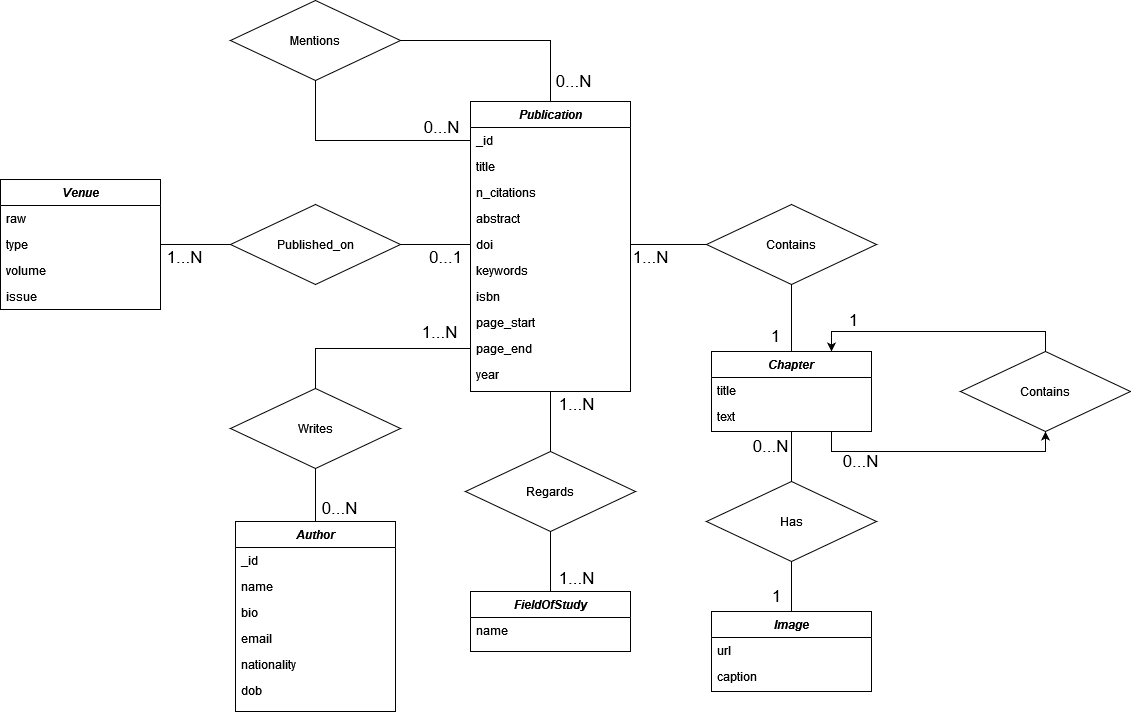

The diagram above was exported from draw.io. Its source (the exported page's mxGraphModel, read from the mxfile embedded in the PNG):
<mxGraphModel dx="2824" dy="1068" grid="1" gridSize="10" guides="1" tooltips="1" connect="1" arrows="1" fold="1" page="1" pageScale="1" pageWidth="827" pageHeight="1169" math="0" shadow="0">
  <root>
    <mxCell id="WIyWlLk6GJQsqaUBKTNV-0" />
    <mxCell id="WIyWlLk6GJQsqaUBKTNV-1" parent="WIyWlLk6GJQsqaUBKTNV-0" />
    <mxCell id="fGP5tR2J_AnUuCdT-QuL-51" style="edgeStyle=orthogonalEdgeStyle;rounded=0;orthogonalLoop=1;jettySize=auto;html=1;exitX=0.5;exitY=0;exitDx=0;exitDy=0;entryX=1;entryY=0.5;entryDx=0;entryDy=0;endArrow=none;endFill=0;" edge="1" parent="WIyWlLk6GJQsqaUBKTNV-1" source="zkfFHV4jXpPFQw0GAbJ--0" target="fGP5tR2J_AnUuCdT-QuL-50">
      <mxGeometry relative="1" as="geometry" />
    </mxCell>
    <mxCell id="fGP5tR2J_AnUuCdT-QuL-58" style="edgeStyle=orthogonalEdgeStyle;rounded=0;orthogonalLoop=1;jettySize=auto;html=1;exitX=0.5;exitY=1;exitDx=0;exitDy=0;endArrow=none;endFill=0;" edge="1" parent="WIyWlLk6GJQsqaUBKTNV-1" source="zkfFHV4jXpPFQw0GAbJ--0" target="fGP5tR2J_AnUuCdT-QuL-57">
      <mxGeometry relative="1" as="geometry" />
    </mxCell>
    <mxCell id="zkfFHV4jXpPFQw0GAbJ--0" value="Publication" style="swimlane;fontStyle=3;align=center;verticalAlign=top;childLayout=stackLayout;horizontal=1;startSize=26;horizontalStack=0;resizeParent=1;resizeLast=0;collapsible=1;marginBottom=0;rounded=0;shadow=0;strokeWidth=1;" parent="WIyWlLk6GJQsqaUBKTNV-1" vertex="1">
      <mxGeometry x="220" y="120" width="160" height="290" as="geometry">
        <mxRectangle x="230" y="140" width="160" height="26" as="alternateBounds" />
      </mxGeometry>
    </mxCell>
    <mxCell id="zkfFHV4jXpPFQw0GAbJ--1" value="_id" style="text;align=left;verticalAlign=top;spacingLeft=4;spacingRight=4;overflow=hidden;rotatable=0;points=[[0,0.5],[1,0.5]];portConstraint=eastwest;" parent="zkfFHV4jXpPFQw0GAbJ--0" vertex="1">
      <mxGeometry y="26" width="160" height="26" as="geometry" />
    </mxCell>
    <mxCell id="zkfFHV4jXpPFQw0GAbJ--2" value="title" style="text;align=left;verticalAlign=top;spacingLeft=4;spacingRight=4;overflow=hidden;rotatable=0;points=[[0,0.5],[1,0.5]];portConstraint=eastwest;rounded=0;shadow=0;html=0;" parent="zkfFHV4jXpPFQw0GAbJ--0" vertex="1">
      <mxGeometry y="52" width="160" height="26" as="geometry" />
    </mxCell>
    <mxCell id="zkfFHV4jXpPFQw0GAbJ--3" value="n_citations" style="text;align=left;verticalAlign=top;spacingLeft=4;spacingRight=4;overflow=hidden;rotatable=0;points=[[0,0.5],[1,0.5]];portConstraint=eastwest;rounded=0;shadow=0;html=0;" parent="zkfFHV4jXpPFQw0GAbJ--0" vertex="1">
      <mxGeometry y="78" width="160" height="26" as="geometry" />
    </mxCell>
    <mxCell id="fGP5tR2J_AnUuCdT-QuL-1" value="abstract" style="text;align=left;verticalAlign=top;spacingLeft=4;spacingRight=4;overflow=hidden;rotatable=0;points=[[0,0.5],[1,0.5]];portConstraint=eastwest;rounded=0;shadow=0;html=0;" vertex="1" parent="zkfFHV4jXpPFQw0GAbJ--0">
      <mxGeometry y="104" width="160" height="26" as="geometry" />
    </mxCell>
    <mxCell id="fGP5tR2J_AnUuCdT-QuL-3" value="doi" style="text;align=left;verticalAlign=top;spacingLeft=4;spacingRight=4;overflow=hidden;rotatable=0;points=[[0,0.5],[1,0.5]];portConstraint=eastwest;rounded=0;shadow=0;html=0;" vertex="1" parent="zkfFHV4jXpPFQw0GAbJ--0">
      <mxGeometry y="130" width="160" height="26" as="geometry" />
    </mxCell>
    <mxCell id="fGP5tR2J_AnUuCdT-QuL-4" value="keywords" style="text;align=left;verticalAlign=top;spacingLeft=4;spacingRight=4;overflow=hidden;rotatable=0;points=[[0,0.5],[1,0.5]];portConstraint=eastwest;rounded=0;shadow=0;html=0;" vertex="1" parent="zkfFHV4jXpPFQw0GAbJ--0">
      <mxGeometry y="156" width="160" height="26" as="geometry" />
    </mxCell>
    <mxCell id="fGP5tR2J_AnUuCdT-QuL-5" value="isbn" style="text;align=left;verticalAlign=top;spacingLeft=4;spacingRight=4;overflow=hidden;rotatable=0;points=[[0,0.5],[1,0.5]];portConstraint=eastwest;rounded=0;shadow=0;html=0;" vertex="1" parent="zkfFHV4jXpPFQw0GAbJ--0">
      <mxGeometry y="182" width="160" height="26" as="geometry" />
    </mxCell>
    <mxCell id="fGP5tR2J_AnUuCdT-QuL-6" value="page_start" style="text;align=left;verticalAlign=top;spacingLeft=4;spacingRight=4;overflow=hidden;rotatable=0;points=[[0,0.5],[1,0.5]];portConstraint=eastwest;rounded=0;shadow=0;html=0;" vertex="1" parent="zkfFHV4jXpPFQw0GAbJ--0">
      <mxGeometry y="208" width="160" height="26" as="geometry" />
    </mxCell>
    <mxCell id="fGP5tR2J_AnUuCdT-QuL-8" value="page_end" style="text;align=left;verticalAlign=top;spacingLeft=4;spacingRight=4;overflow=hidden;rotatable=0;points=[[0,0.5],[1,0.5]];portConstraint=eastwest;rounded=0;shadow=0;html=0;" vertex="1" parent="zkfFHV4jXpPFQw0GAbJ--0">
      <mxGeometry y="234" width="160" height="26" as="geometry" />
    </mxCell>
    <mxCell id="fGP5tR2J_AnUuCdT-QuL-9" value="year" style="text;align=left;verticalAlign=top;spacingLeft=4;spacingRight=4;overflow=hidden;rotatable=0;points=[[0,0.5],[1,0.5]];portConstraint=eastwest;rounded=0;shadow=0;html=0;" vertex="1" parent="zkfFHV4jXpPFQw0GAbJ--0">
      <mxGeometry y="260" width="160" height="26" as="geometry" />
    </mxCell>
    <mxCell id="fGP5tR2J_AnUuCdT-QuL-10" value="Author" style="swimlane;fontStyle=3;align=center;verticalAlign=top;childLayout=stackLayout;horizontal=1;startSize=26;horizontalStack=0;resizeParent=1;resizeLast=0;collapsible=1;marginBottom=0;rounded=0;shadow=0;strokeWidth=1;" vertex="1" parent="WIyWlLk6GJQsqaUBKTNV-1">
      <mxGeometry x="-15" y="540" width="160" height="190" as="geometry">
        <mxRectangle x="230" y="140" width="160" height="26" as="alternateBounds" />
      </mxGeometry>
    </mxCell>
    <mxCell id="fGP5tR2J_AnUuCdT-QuL-11" value="_id" style="text;align=left;verticalAlign=top;spacingLeft=4;spacingRight=4;overflow=hidden;rotatable=0;points=[[0,0.5],[1,0.5]];portConstraint=eastwest;" vertex="1" parent="fGP5tR2J_AnUuCdT-QuL-10">
      <mxGeometry y="26" width="160" height="26" as="geometry" />
    </mxCell>
    <mxCell id="fGP5tR2J_AnUuCdT-QuL-12" value="name" style="text;align=left;verticalAlign=top;spacingLeft=4;spacingRight=4;overflow=hidden;rotatable=0;points=[[0,0.5],[1,0.5]];portConstraint=eastwest;rounded=0;shadow=0;html=0;" vertex="1" parent="fGP5tR2J_AnUuCdT-QuL-10">
      <mxGeometry y="52" width="160" height="26" as="geometry" />
    </mxCell>
    <mxCell id="fGP5tR2J_AnUuCdT-QuL-13" value="bio" style="text;align=left;verticalAlign=top;spacingLeft=4;spacingRight=4;overflow=hidden;rotatable=0;points=[[0,0.5],[1,0.5]];portConstraint=eastwest;rounded=0;shadow=0;html=0;" vertex="1" parent="fGP5tR2J_AnUuCdT-QuL-10">
      <mxGeometry y="78" width="160" height="26" as="geometry" />
    </mxCell>
    <mxCell id="fGP5tR2J_AnUuCdT-QuL-14" value="email" style="text;align=left;verticalAlign=top;spacingLeft=4;spacingRight=4;overflow=hidden;rotatable=0;points=[[0,0.5],[1,0.5]];portConstraint=eastwest;rounded=0;shadow=0;html=0;" vertex="1" parent="fGP5tR2J_AnUuCdT-QuL-10">
      <mxGeometry y="104" width="160" height="26" as="geometry" />
    </mxCell>
    <mxCell id="fGP5tR2J_AnUuCdT-QuL-15" value="nationality" style="text;align=left;verticalAlign=top;spacingLeft=4;spacingRight=4;overflow=hidden;rotatable=0;points=[[0,0.5],[1,0.5]];portConstraint=eastwest;rounded=0;shadow=0;html=0;" vertex="1" parent="fGP5tR2J_AnUuCdT-QuL-10">
      <mxGeometry y="130" width="160" height="26" as="geometry" />
    </mxCell>
    <mxCell id="fGP5tR2J_AnUuCdT-QuL-16" value="dob" style="text;align=left;verticalAlign=top;spacingLeft=4;spacingRight=4;overflow=hidden;rotatable=0;points=[[0,0.5],[1,0.5]];portConstraint=eastwest;rounded=0;shadow=0;html=0;" vertex="1" parent="fGP5tR2J_AnUuCdT-QuL-10">
      <mxGeometry y="156" width="160" height="26" as="geometry" />
    </mxCell>
    <mxCell id="fGP5tR2J_AnUuCdT-QuL-21" value="FieldOfStudy" style="swimlane;fontStyle=3;align=center;verticalAlign=top;childLayout=stackLayout;horizontal=1;startSize=26;horizontalStack=0;resizeParent=1;resizeLast=0;collapsible=1;marginBottom=0;rounded=0;shadow=0;strokeWidth=1;" vertex="1" parent="WIyWlLk6GJQsqaUBKTNV-1">
      <mxGeometry x="220" y="610" width="160" height="60" as="geometry">
        <mxRectangle x="230" y="140" width="160" height="26" as="alternateBounds" />
      </mxGeometry>
    </mxCell>
    <mxCell id="fGP5tR2J_AnUuCdT-QuL-23" value="name" style="text;align=left;verticalAlign=top;spacingLeft=4;spacingRight=4;overflow=hidden;rotatable=0;points=[[0,0.5],[1,0.5]];portConstraint=eastwest;rounded=0;shadow=0;html=0;" vertex="1" parent="fGP5tR2J_AnUuCdT-QuL-21">
      <mxGeometry y="26" width="160" height="26" as="geometry" />
    </mxCell>
    <mxCell id="fGP5tR2J_AnUuCdT-QuL-65" style="edgeStyle=orthogonalEdgeStyle;rounded=0;orthogonalLoop=1;jettySize=auto;html=1;exitX=0.5;exitY=1;exitDx=0;exitDy=0;entryX=0.5;entryY=0.1;entryDx=0;entryDy=0;entryPerimeter=0;endArrow=none;endFill=0;" edge="1" parent="WIyWlLk6GJQsqaUBKTNV-1" source="fGP5tR2J_AnUuCdT-QuL-28" target="fGP5tR2J_AnUuCdT-QuL-64">
      <mxGeometry relative="1" as="geometry" />
    </mxCell>
    <mxCell id="fGP5tR2J_AnUuCdT-QuL-69" style="edgeStyle=orthogonalEdgeStyle;rounded=0;orthogonalLoop=1;jettySize=auto;html=1;exitX=0.75;exitY=0;exitDx=0;exitDy=0;entryX=0.5;entryY=0;entryDx=0;entryDy=0;endArrow=none;endFill=0;startArrow=classic;startFill=1;" edge="1" parent="WIyWlLk6GJQsqaUBKTNV-1" source="fGP5tR2J_AnUuCdT-QuL-28" target="fGP5tR2J_AnUuCdT-QuL-68">
      <mxGeometry relative="1" as="geometry" />
    </mxCell>
    <mxCell id="fGP5tR2J_AnUuCdT-QuL-72" style="edgeStyle=orthogonalEdgeStyle;rounded=0;orthogonalLoop=1;jettySize=auto;html=1;exitX=0.75;exitY=1;exitDx=0;exitDy=0;entryX=0.5;entryY=1;entryDx=0;entryDy=0;endArrow=classic;endFill=1;" edge="1" parent="WIyWlLk6GJQsqaUBKTNV-1" source="fGP5tR2J_AnUuCdT-QuL-28" target="fGP5tR2J_AnUuCdT-QuL-68">
      <mxGeometry relative="1" as="geometry" />
    </mxCell>
    <mxCell id="fGP5tR2J_AnUuCdT-QuL-28" value="Chapter" style="swimlane;fontStyle=3;align=center;verticalAlign=top;childLayout=stackLayout;horizontal=1;startSize=26;horizontalStack=0;resizeParent=1;resizeLast=0;collapsible=1;marginBottom=0;rounded=0;shadow=0;strokeWidth=1;" vertex="1" parent="WIyWlLk6GJQsqaUBKTNV-1">
      <mxGeometry x="461" y="370" width="160" height="80" as="geometry">
        <mxRectangle x="230" y="140" width="160" height="26" as="alternateBounds" />
      </mxGeometry>
    </mxCell>
    <mxCell id="fGP5tR2J_AnUuCdT-QuL-29" value="title" style="text;align=left;verticalAlign=top;spacingLeft=4;spacingRight=4;overflow=hidden;rotatable=0;points=[[0,0.5],[1,0.5]];portConstraint=eastwest;" vertex="1" parent="fGP5tR2J_AnUuCdT-QuL-28">
      <mxGeometry y="26" width="160" height="26" as="geometry" />
    </mxCell>
    <mxCell id="fGP5tR2J_AnUuCdT-QuL-30" value="text" style="text;align=left;verticalAlign=top;spacingLeft=4;spacingRight=4;overflow=hidden;rotatable=0;points=[[0,0.5],[1,0.5]];portConstraint=eastwest;rounded=0;shadow=0;html=0;" vertex="1" parent="fGP5tR2J_AnUuCdT-QuL-28">
      <mxGeometry y="52" width="160" height="26" as="geometry" />
    </mxCell>
    <mxCell id="fGP5tR2J_AnUuCdT-QuL-35" value="Image" style="swimlane;fontStyle=3;align=center;verticalAlign=top;childLayout=stackLayout;horizontal=1;startSize=26;horizontalStack=0;resizeParent=1;resizeLast=0;collapsible=1;marginBottom=0;rounded=0;shadow=0;strokeWidth=1;" vertex="1" parent="WIyWlLk6GJQsqaUBKTNV-1">
      <mxGeometry x="461" y="630" width="160" height="80" as="geometry">
        <mxRectangle x="230" y="140" width="160" height="26" as="alternateBounds" />
      </mxGeometry>
    </mxCell>
    <mxCell id="fGP5tR2J_AnUuCdT-QuL-36" value="url" style="text;align=left;verticalAlign=top;spacingLeft=4;spacingRight=4;overflow=hidden;rotatable=0;points=[[0,0.5],[1,0.5]];portConstraint=eastwest;" vertex="1" parent="fGP5tR2J_AnUuCdT-QuL-35">
      <mxGeometry y="26" width="160" height="26" as="geometry" />
    </mxCell>
    <mxCell id="fGP5tR2J_AnUuCdT-QuL-37" value="caption" style="text;align=left;verticalAlign=top;spacingLeft=4;spacingRight=4;overflow=hidden;rotatable=0;points=[[0,0.5],[1,0.5]];portConstraint=eastwest;rounded=0;shadow=0;html=0;" vertex="1" parent="fGP5tR2J_AnUuCdT-QuL-35">
      <mxGeometry y="52" width="160" height="26" as="geometry" />
    </mxCell>
    <mxCell id="fGP5tR2J_AnUuCdT-QuL-38" value="Venue" style="swimlane;fontStyle=3;align=center;verticalAlign=top;childLayout=stackLayout;horizontal=1;startSize=26;horizontalStack=0;resizeParent=1;resizeLast=0;collapsible=1;marginBottom=0;rounded=0;shadow=0;strokeWidth=1;" vertex="1" parent="WIyWlLk6GJQsqaUBKTNV-1">
      <mxGeometry x="-250" y="198" width="160" height="130" as="geometry">
        <mxRectangle x="230" y="140" width="160" height="26" as="alternateBounds" />
      </mxGeometry>
    </mxCell>
    <mxCell id="fGP5tR2J_AnUuCdT-QuL-39" value="raw" style="text;align=left;verticalAlign=top;spacingLeft=4;spacingRight=4;overflow=hidden;rotatable=0;points=[[0,0.5],[1,0.5]];portConstraint=eastwest;" vertex="1" parent="fGP5tR2J_AnUuCdT-QuL-38">
      <mxGeometry y="26" width="160" height="26" as="geometry" />
    </mxCell>
    <mxCell id="fGP5tR2J_AnUuCdT-QuL-40" value="type" style="text;align=left;verticalAlign=top;spacingLeft=4;spacingRight=4;overflow=hidden;rotatable=0;points=[[0,0.5],[1,0.5]];portConstraint=eastwest;rounded=0;shadow=0;html=0;" vertex="1" parent="fGP5tR2J_AnUuCdT-QuL-38">
      <mxGeometry y="52" width="160" height="26" as="geometry" />
    </mxCell>
    <mxCell id="fGP5tR2J_AnUuCdT-QuL-41" value="volume" style="text;align=left;verticalAlign=top;spacingLeft=4;spacingRight=4;overflow=hidden;rotatable=0;points=[[0,0.5],[1,0.5]];portConstraint=eastwest;rounded=0;shadow=0;html=0;" vertex="1" parent="fGP5tR2J_AnUuCdT-QuL-38">
      <mxGeometry y="78" width="160" height="26" as="geometry" />
    </mxCell>
    <mxCell id="fGP5tR2J_AnUuCdT-QuL-42" value="issue" style="text;align=left;verticalAlign=top;spacingLeft=4;spacingRight=4;overflow=hidden;rotatable=0;points=[[0,0.5],[1,0.5]];portConstraint=eastwest;rounded=0;shadow=0;html=0;" vertex="1" parent="fGP5tR2J_AnUuCdT-QuL-38">
      <mxGeometry y="104" width="160" height="26" as="geometry" />
    </mxCell>
    <mxCell id="fGP5tR2J_AnUuCdT-QuL-47" style="edgeStyle=orthogonalEdgeStyle;rounded=0;orthogonalLoop=1;jettySize=auto;html=1;exitX=0;exitY=0.5;exitDx=0;exitDy=0;entryX=1;entryY=0.5;entryDx=0;entryDy=0;endArrow=none;endFill=0;" edge="1" parent="WIyWlLk6GJQsqaUBKTNV-1" source="fGP5tR2J_AnUuCdT-QuL-45" target="fGP5tR2J_AnUuCdT-QuL-40">
      <mxGeometry relative="1" as="geometry" />
    </mxCell>
    <mxCell id="fGP5tR2J_AnUuCdT-QuL-45" value="Published_on" style="rhombus;whiteSpace=wrap;html=1;" vertex="1" parent="WIyWlLk6GJQsqaUBKTNV-1">
      <mxGeometry x="-20" y="223" width="170" height="80" as="geometry" />
    </mxCell>
    <mxCell id="fGP5tR2J_AnUuCdT-QuL-49" style="edgeStyle=orthogonalEdgeStyle;rounded=0;orthogonalLoop=1;jettySize=auto;html=1;exitX=0;exitY=0.5;exitDx=0;exitDy=0;entryX=1;entryY=0.5;entryDx=0;entryDy=0;endArrow=none;endFill=0;" edge="1" parent="WIyWlLk6GJQsqaUBKTNV-1" source="fGP5tR2J_AnUuCdT-QuL-3" target="fGP5tR2J_AnUuCdT-QuL-45">
      <mxGeometry relative="1" as="geometry" />
    </mxCell>
    <mxCell id="fGP5tR2J_AnUuCdT-QuL-67" style="edgeStyle=orthogonalEdgeStyle;rounded=0;orthogonalLoop=1;jettySize=auto;html=1;exitX=0.5;exitY=1;exitDx=0;exitDy=0;entryX=0;entryY=0.5;entryDx=0;entryDy=0;endArrow=none;endFill=0;" edge="1" parent="WIyWlLk6GJQsqaUBKTNV-1" source="fGP5tR2J_AnUuCdT-QuL-50" target="zkfFHV4jXpPFQw0GAbJ--1">
      <mxGeometry relative="1" as="geometry" />
    </mxCell>
    <mxCell id="fGP5tR2J_AnUuCdT-QuL-50" value="Mentions" style="rhombus;whiteSpace=wrap;html=1;" vertex="1" parent="WIyWlLk6GJQsqaUBKTNV-1">
      <mxGeometry x="-20" y="19" width="170" height="80" as="geometry" />
    </mxCell>
    <mxCell id="fGP5tR2J_AnUuCdT-QuL-56" style="edgeStyle=orthogonalEdgeStyle;rounded=0;orthogonalLoop=1;jettySize=auto;html=1;exitX=0.5;exitY=1;exitDx=0;exitDy=0;entryX=0.5;entryY=0;entryDx=0;entryDy=0;endArrow=none;endFill=0;" edge="1" parent="WIyWlLk6GJQsqaUBKTNV-1" source="fGP5tR2J_AnUuCdT-QuL-53" target="fGP5tR2J_AnUuCdT-QuL-10">
      <mxGeometry relative="1" as="geometry" />
    </mxCell>
    <mxCell id="fGP5tR2J_AnUuCdT-QuL-53" value="Writes" style="rhombus;whiteSpace=wrap;html=1;" vertex="1" parent="WIyWlLk6GJQsqaUBKTNV-1">
      <mxGeometry x="-20" y="407" width="170" height="80" as="geometry" />
    </mxCell>
    <mxCell id="fGP5tR2J_AnUuCdT-QuL-55" style="edgeStyle=orthogonalEdgeStyle;rounded=0;orthogonalLoop=1;jettySize=auto;html=1;exitX=0;exitY=0.5;exitDx=0;exitDy=0;endArrow=none;endFill=0;" edge="1" parent="WIyWlLk6GJQsqaUBKTNV-1" source="fGP5tR2J_AnUuCdT-QuL-8" target="fGP5tR2J_AnUuCdT-QuL-53">
      <mxGeometry relative="1" as="geometry" />
    </mxCell>
    <mxCell id="fGP5tR2J_AnUuCdT-QuL-59" style="edgeStyle=orthogonalEdgeStyle;rounded=0;orthogonalLoop=1;jettySize=auto;html=1;exitX=0.5;exitY=1;exitDx=0;exitDy=0;endArrow=none;endFill=0;" edge="1" parent="WIyWlLk6GJQsqaUBKTNV-1" source="fGP5tR2J_AnUuCdT-QuL-57" target="fGP5tR2J_AnUuCdT-QuL-21">
      <mxGeometry relative="1" as="geometry" />
    </mxCell>
    <mxCell id="fGP5tR2J_AnUuCdT-QuL-57" value="Regards" style="rhombus;whiteSpace=wrap;html=1;" vertex="1" parent="WIyWlLk6GJQsqaUBKTNV-1">
      <mxGeometry x="215" y="470" width="170" height="80" as="geometry" />
    </mxCell>
    <mxCell id="fGP5tR2J_AnUuCdT-QuL-62" style="edgeStyle=orthogonalEdgeStyle;rounded=0;orthogonalLoop=1;jettySize=auto;html=1;exitX=0.5;exitY=1;exitDx=0;exitDy=0;endArrow=none;endFill=0;" edge="1" parent="WIyWlLk6GJQsqaUBKTNV-1" source="fGP5tR2J_AnUuCdT-QuL-60" target="fGP5tR2J_AnUuCdT-QuL-28">
      <mxGeometry relative="1" as="geometry" />
    </mxCell>
    <mxCell id="fGP5tR2J_AnUuCdT-QuL-60" value="Contains" style="rhombus;whiteSpace=wrap;html=1;" vertex="1" parent="WIyWlLk6GJQsqaUBKTNV-1">
      <mxGeometry x="456" y="223" width="170" height="80" as="geometry" />
    </mxCell>
    <mxCell id="fGP5tR2J_AnUuCdT-QuL-61" style="edgeStyle=orthogonalEdgeStyle;rounded=0;orthogonalLoop=1;jettySize=auto;html=1;exitX=1;exitY=0.5;exitDx=0;exitDy=0;entryX=0;entryY=0.5;entryDx=0;entryDy=0;endArrow=none;endFill=0;" edge="1" parent="WIyWlLk6GJQsqaUBKTNV-1" source="fGP5tR2J_AnUuCdT-QuL-3" target="fGP5tR2J_AnUuCdT-QuL-60">
      <mxGeometry relative="1" as="geometry" />
    </mxCell>
    <mxCell id="fGP5tR2J_AnUuCdT-QuL-66" style="edgeStyle=orthogonalEdgeStyle;rounded=0;orthogonalLoop=1;jettySize=auto;html=1;exitX=0.5;exitY=1;exitDx=0;exitDy=0;endArrow=none;endFill=0;" edge="1" parent="WIyWlLk6GJQsqaUBKTNV-1" source="fGP5tR2J_AnUuCdT-QuL-64" target="fGP5tR2J_AnUuCdT-QuL-35">
      <mxGeometry relative="1" as="geometry" />
    </mxCell>
    <mxCell id="fGP5tR2J_AnUuCdT-QuL-64" value="Has" style="rhombus;whiteSpace=wrap;html=1;" vertex="1" parent="WIyWlLk6GJQsqaUBKTNV-1">
      <mxGeometry x="456" y="500" width="170" height="80" as="geometry" />
    </mxCell>
    <mxCell id="fGP5tR2J_AnUuCdT-QuL-68" value="Contains" style="rhombus;whiteSpace=wrap;html=1;" vertex="1" parent="WIyWlLk6GJQsqaUBKTNV-1">
      <mxGeometry x="710" y="370" width="170" height="80" as="geometry" />
    </mxCell>
    <mxCell id="fGP5tR2J_AnUuCdT-QuL-73" value="1...N" style="text;html=1;align=center;verticalAlign=middle;resizable=0;points=[];autosize=1;strokeColor=none;fillColor=none;fontSize=17;" vertex="1" parent="WIyWlLk6GJQsqaUBKTNV-1">
      <mxGeometry x="-96" y="261" width="60" height="30" as="geometry" />
    </mxCell>
    <mxCell id="fGP5tR2J_AnUuCdT-QuL-74" value="1...N" style="text;html=1;align=center;verticalAlign=middle;resizable=0;points=[];autosize=1;strokeColor=none;fillColor=none;fontSize=17;" vertex="1" parent="WIyWlLk6GJQsqaUBKTNV-1">
      <mxGeometry x="159" y="336" width="60" height="30" as="geometry" />
    </mxCell>
    <mxCell id="fGP5tR2J_AnUuCdT-QuL-76" value="1...N" style="text;html=1;align=center;verticalAlign=middle;resizable=0;points=[];autosize=1;strokeColor=none;fillColor=none;fontSize=17;" vertex="1" parent="WIyWlLk6GJQsqaUBKTNV-1">
      <mxGeometry x="296" y="582" width="60" height="30" as="geometry" />
    </mxCell>
    <mxCell id="fGP5tR2J_AnUuCdT-QuL-77" value="1...N" style="text;html=1;align=center;verticalAlign=middle;resizable=0;points=[];autosize=1;strokeColor=none;fillColor=none;fontSize=17;" vertex="1" parent="WIyWlLk6GJQsqaUBKTNV-1">
      <mxGeometry x="296" y="408" width="60" height="30" as="geometry" />
    </mxCell>
    <mxCell id="fGP5tR2J_AnUuCdT-QuL-78" value="1...N" style="text;html=1;align=center;verticalAlign=middle;resizable=0;points=[];autosize=1;strokeColor=none;fillColor=none;fontSize=17;" vertex="1" parent="WIyWlLk6GJQsqaUBKTNV-1">
      <mxGeometry x="370" y="261" width="60" height="30" as="geometry" />
    </mxCell>
    <mxCell id="fGP5tR2J_AnUuCdT-QuL-79" value="1" style="text;html=1;align=center;verticalAlign=middle;resizable=0;points=[];autosize=1;strokeColor=none;fillColor=none;fontSize=17;" vertex="1" parent="WIyWlLk6GJQsqaUBKTNV-1">
      <mxGeometry x="511" y="600" width="30" height="30" as="geometry" />
    </mxCell>
    <mxCell id="fGP5tR2J_AnUuCdT-QuL-80" value="&lt;div&gt;1&lt;/div&gt;" style="text;html=1;align=center;verticalAlign=middle;resizable=0;points=[];autosize=1;strokeColor=none;fillColor=none;fontSize=17;" vertex="1" parent="WIyWlLk6GJQsqaUBKTNV-1">
      <mxGeometry x="510" y="340" width="30" height="30" as="geometry" />
    </mxCell>
    <mxCell id="fGP5tR2J_AnUuCdT-QuL-81" value="0...N" style="text;html=1;align=center;verticalAlign=middle;resizable=0;points=[];autosize=1;strokeColor=none;fillColor=none;fontSize=17;" vertex="1" parent="WIyWlLk6GJQsqaUBKTNV-1">
      <mxGeometry x="490" y="450" width="60" height="30" as="geometry" />
    </mxCell>
    <mxCell id="fGP5tR2J_AnUuCdT-QuL-82" value="1" style="text;html=1;align=center;verticalAlign=middle;resizable=0;points=[];autosize=1;strokeColor=none;fillColor=none;fontSize=17;" vertex="1" parent="WIyWlLk6GJQsqaUBKTNV-1">
      <mxGeometry x="588" y="324" width="30" height="30" as="geometry" />
    </mxCell>
    <mxCell id="fGP5tR2J_AnUuCdT-QuL-84" value="0...N" style="text;html=1;align=center;verticalAlign=middle;resizable=0;points=[];autosize=1;strokeColor=none;fillColor=none;fontSize=17;" vertex="1" parent="WIyWlLk6GJQsqaUBKTNV-1">
      <mxGeometry x="580" y="465" width="60" height="30" as="geometry" />
    </mxCell>
    <mxCell id="fGP5tR2J_AnUuCdT-QuL-85" value="0...N" style="text;html=1;align=center;verticalAlign=middle;resizable=0;points=[];autosize=1;strokeColor=none;fillColor=none;fontSize=17;" vertex="1" parent="WIyWlLk6GJQsqaUBKTNV-1">
      <mxGeometry x="59" y="512" width="60" height="30" as="geometry" />
    </mxCell>
    <mxCell id="fGP5tR2J_AnUuCdT-QuL-86" value="0...N" style="text;html=1;align=center;verticalAlign=middle;resizable=0;points=[];autosize=1;strokeColor=none;fillColor=none;fontSize=17;" vertex="1" parent="WIyWlLk6GJQsqaUBKTNV-1">
      <mxGeometry x="293" y="85" width="60" height="30" as="geometry" />
    </mxCell>
    <mxCell id="fGP5tR2J_AnUuCdT-QuL-87" value="0...N" style="text;html=1;align=center;verticalAlign=middle;resizable=0;points=[];autosize=1;strokeColor=none;fillColor=none;fontSize=17;" vertex="1" parent="WIyWlLk6GJQsqaUBKTNV-1">
      <mxGeometry x="161" y="131" width="60" height="30" as="geometry" />
    </mxCell>
    <mxCell id="fGP5tR2J_AnUuCdT-QuL-88" value="0...1" style="text;html=1;align=center;verticalAlign=middle;resizable=0;points=[];autosize=1;strokeColor=none;fillColor=none;fontSize=17;" vertex="1" parent="WIyWlLk6GJQsqaUBKTNV-1">
      <mxGeometry x="165" y="261" width="60" height="30" as="geometry" />
    </mxCell>
  </root>
</mxGraphModel>